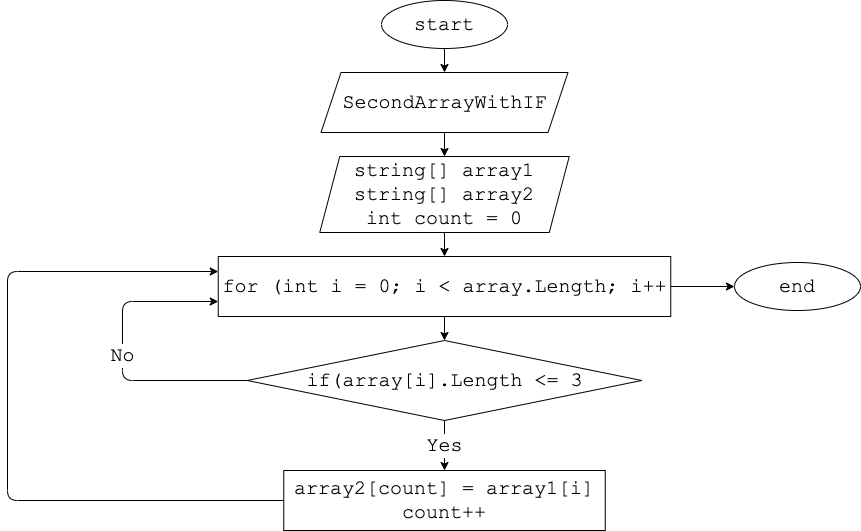

The diagram above was exported from draw.io. Its source (the exported page's mxGraphModel, read from the mxfile embedded in the PNG):
<mxGraphModel dx="1054" dy="423" grid="0" gridSize="10" guides="1" tooltips="1" connect="1" arrows="1" fold="1" page="0" pageScale="1" pageWidth="827" pageHeight="1169" math="0" shadow="0">
  <root>
    <mxCell id="0" />
    <mxCell id="1" parent="0" />
    <mxCell id="22" style="edgeStyle=none;html=1;exitX=0.5;exitY=1;exitDx=0;exitDy=0;fontFamily=Courier New;fontSize=20;" edge="1" parent="1" source="2" target="17">
      <mxGeometry relative="1" as="geometry" />
    </mxCell>
    <mxCell id="2" value="start" style="ellipse;whiteSpace=wrap;html=1;fontFamily=Courier New;fontSize=20;labelBackgroundColor=none;" parent="1" vertex="1">
      <mxGeometry x="142" y="18" width="126" height="48" as="geometry" />
    </mxCell>
    <mxCell id="23" style="edgeStyle=none;html=1;exitX=0.5;exitY=1;exitDx=0;exitDy=0;entryX=0.5;entryY=0;entryDx=0;entryDy=0;fontFamily=Courier New;fontSize=20;" edge="1" parent="1" source="17" target="18">
      <mxGeometry relative="1" as="geometry" />
    </mxCell>
    <mxCell id="17" value="SecondArrayWithIF" style="shape=parallelogram;perimeter=parallelogramPerimeter;whiteSpace=wrap;html=1;fixedSize=1;labelBackgroundColor=none;fontFamily=Courier New;fontSize=20;" vertex="1" parent="1">
      <mxGeometry x="81.5" y="90" width="247" height="60" as="geometry" />
    </mxCell>
    <mxCell id="24" style="edgeStyle=none;html=1;exitX=0.5;exitY=1;exitDx=0;exitDy=0;fontFamily=Courier New;fontSize=20;" edge="1" parent="1" source="18" target="19">
      <mxGeometry relative="1" as="geometry" />
    </mxCell>
    <mxCell id="18" value="string[] array1&lt;br&gt;string[] array2&lt;br&gt;int count = 0" style="shape=parallelogram;perimeter=parallelogramPerimeter;whiteSpace=wrap;html=1;fixedSize=1;labelBackgroundColor=none;fontFamily=Courier New;fontSize=20;" vertex="1" parent="1">
      <mxGeometry x="80.25" y="174" width="249.5" height="76" as="geometry" />
    </mxCell>
    <mxCell id="25" style="edgeStyle=none;html=1;exitX=0.5;exitY=1;exitDx=0;exitDy=0;entryX=0.5;entryY=0;entryDx=0;entryDy=0;fontFamily=Courier New;fontSize=20;" edge="1" parent="1" source="19" target="20">
      <mxGeometry relative="1" as="geometry" />
    </mxCell>
    <mxCell id="30" style="edgeStyle=none;html=1;exitX=1;exitY=0.5;exitDx=0;exitDy=0;fontFamily=Courier New;fontSize=20;" edge="1" parent="1" source="19" target="29">
      <mxGeometry relative="1" as="geometry" />
    </mxCell>
    <mxCell id="19" value="for (int i = 0; i &amp;lt; array.Length; i++" style="rounded=0;whiteSpace=wrap;html=1;labelBackgroundColor=none;fontFamily=Courier New;fontSize=20;" vertex="1" parent="1">
      <mxGeometry x="-21.25" y="274" width="452.5" height="60" as="geometry" />
    </mxCell>
    <mxCell id="26" value="Yes" style="edgeStyle=none;html=1;fontFamily=Courier New;fontSize=20;" edge="1" parent="1" source="20" target="21">
      <mxGeometry relative="1" as="geometry" />
    </mxCell>
    <mxCell id="27" value="No" style="edgeStyle=none;html=1;entryX=0;entryY=0.75;entryDx=0;entryDy=0;fontFamily=Courier New;fontSize=20;" edge="1" parent="1" source="20" target="19">
      <mxGeometry relative="1" as="geometry">
        <Array as="points">
          <mxPoint x="-117" y="398" />
          <mxPoint x="-117" y="319" />
        </Array>
      </mxGeometry>
    </mxCell>
    <mxCell id="20" value="if(array[i].Length &amp;lt;= 3" style="rhombus;whiteSpace=wrap;html=1;labelBackgroundColor=none;fontFamily=Courier New;fontSize=20;" vertex="1" parent="1">
      <mxGeometry x="7.75" y="358" width="394.5" height="80" as="geometry" />
    </mxCell>
    <mxCell id="28" style="edgeStyle=none;html=1;entryX=0;entryY=0.25;entryDx=0;entryDy=0;fontFamily=Courier New;fontSize=20;" edge="1" parent="1" source="21" target="19">
      <mxGeometry relative="1" as="geometry">
        <Array as="points">
          <mxPoint x="-232" y="518" />
          <mxPoint x="-232" y="289" />
        </Array>
      </mxGeometry>
    </mxCell>
    <mxCell id="21" value="array2[count] = array1[i]&lt;br&gt;count++" style="rounded=0;whiteSpace=wrap;html=1;labelBackgroundColor=none;fontFamily=Courier New;fontSize=20;" vertex="1" parent="1">
      <mxGeometry x="44.25" y="488" width="321.5" height="60" as="geometry" />
    </mxCell>
    <mxCell id="29" value="end" style="ellipse;whiteSpace=wrap;html=1;fontFamily=Courier New;fontSize=20;labelBackgroundColor=none;" vertex="1" parent="1">
      <mxGeometry x="495" y="280" width="126" height="48" as="geometry" />
    </mxCell>
  </root>
</mxGraphModel>